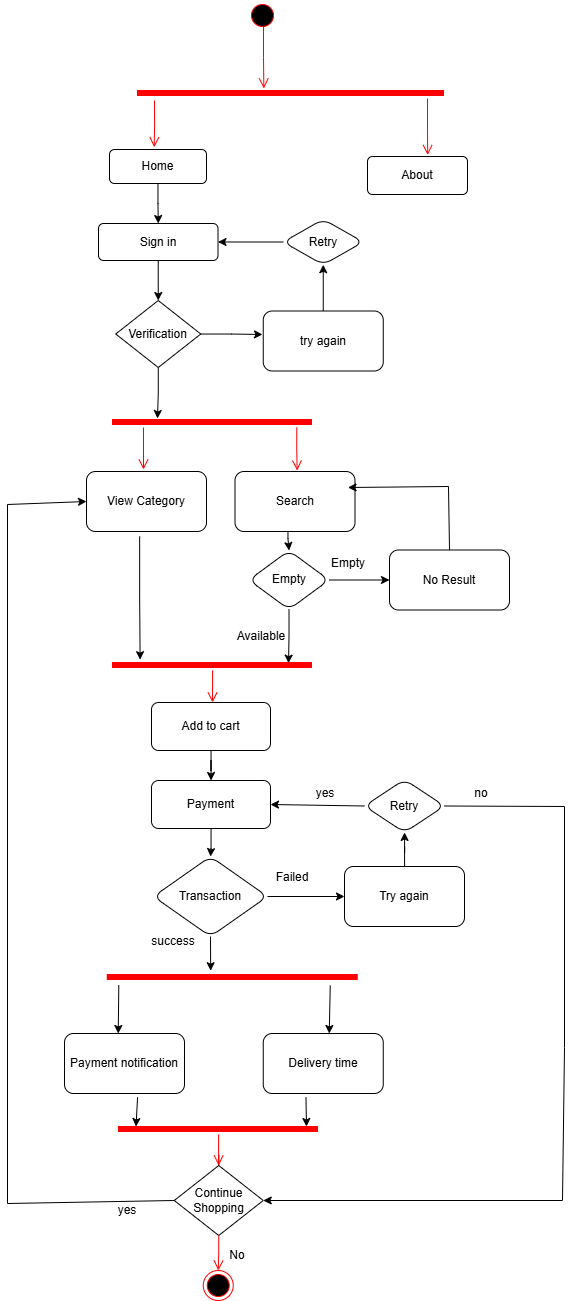

The diagram above was exported from draw.io. Its source (the exported page's mxGraphModel, read from the mxfile embedded in the PNG):
<mxGraphModel dx="2042" dy="998" grid="0" gridSize="10" guides="1" tooltips="1" connect="1" arrows="1" fold="1" page="1" pageScale="1" pageWidth="850" pageHeight="1100" math="0" shadow="0">
  <root>
    <mxCell id="0" />
    <mxCell id="1" parent="0" />
    <mxCell id="4uOrvl4jpIXA-fpjVxcU-1" parent="1" style="ellipse;html=1;shape=startState;fillColor=#000000;strokeColor=#ff0000;" value="" vertex="1">
      <mxGeometry height="30" width="30" x="254" y="154" as="geometry" />
    </mxCell>
    <mxCell id="4uOrvl4jpIXA-fpjVxcU-2" edge="1" parent="1" style="edgeStyle=orthogonalEdgeStyle;html=1;verticalAlign=bottom;endArrow=open;endSize=8;strokeColor=#ff0000;rounded=0;entryX=0.403;entryY=0.407;entryDx=0;entryDy=0;entryPerimeter=0;" value="">
      <mxGeometry relative="1" as="geometry">
        <Array as="points">
          <mxPoint x="269.99" y="180" />
          <mxPoint x="269.99" y="211" />
          <mxPoint x="269.99" y="211" />
        </Array>
        <mxPoint x="271.99" y="180" as="sourcePoint" />
        <mxPoint x="270.361" y="242.00000000000006" as="targetPoint" />
      </mxGeometry>
    </mxCell>
    <mxCell id="4uOrvl4jpIXA-fpjVxcU-11" edge="1" parent="1" source="4uOrvl4jpIXA-fpjVxcU-3" style="edgeStyle=orthogonalEdgeStyle;rounded=0;orthogonalLoop=1;jettySize=auto;html=1;" target="4uOrvl4jpIXA-fpjVxcU-10" value="">
      <mxGeometry relative="1" as="geometry" />
    </mxCell>
    <mxCell id="4uOrvl4jpIXA-fpjVxcU-3" parent="1" style="html=1;align=center;verticalAlign=middle;rounded=1;absoluteArcSize=1;arcSize=10;dashed=0;whiteSpace=wrap;" value="Home" vertex="1">
      <mxGeometry height="34" width="97" x="116" y="303" as="geometry" />
    </mxCell>
    <mxCell id="4uOrvl4jpIXA-fpjVxcU-4" parent="1" style="shape=line;html=1;strokeWidth=6;strokeColor=#ff0000;" value="" vertex="1">
      <mxGeometry height="10" width="307" x="144" y="242" as="geometry" />
    </mxCell>
    <mxCell id="4uOrvl4jpIXA-fpjVxcU-5" edge="1" parent="1" style="edgeStyle=orthogonalEdgeStyle;html=1;verticalAlign=bottom;endArrow=open;endSize=8;strokeColor=#ff0000;rounded=0;entryX=0.461;entryY=-0.066;entryDx=0;entryDy=0;entryPerimeter=0;" target="4uOrvl4jpIXA-fpjVxcU-3" value="">
      <mxGeometry relative="1" as="geometry">
        <mxPoint x="161" y="254" as="sourcePoint" />
        <mxPoint x="160" y="303" as="targetPoint" />
      </mxGeometry>
    </mxCell>
    <mxCell id="4uOrvl4jpIXA-fpjVxcU-6" edge="1" parent="1" style="edgeStyle=orthogonalEdgeStyle;html=1;verticalAlign=bottom;endArrow=open;endSize=8;strokeColor=#ff0000;rounded=0;entryX=0.602;entryY=-0.039;entryDx=0;entryDy=0;entryPerimeter=0;" target="4uOrvl4jpIXA-fpjVxcU-7" value="">
      <mxGeometry relative="1" as="geometry">
        <Array as="points" />
        <mxPoint x="434" y="252" as="sourcePoint" />
        <mxPoint x="434" y="322" as="targetPoint" />
      </mxGeometry>
    </mxCell>
    <mxCell id="4uOrvl4jpIXA-fpjVxcU-7" parent="1" style="html=1;align=center;verticalAlign=middle;rounded=1;absoluteArcSize=1;arcSize=10;dashed=0;whiteSpace=wrap;" value="About" vertex="1">
      <mxGeometry height="38" width="100" x="374" y="310" as="geometry" />
    </mxCell>
    <mxCell id="4uOrvl4jpIXA-fpjVxcU-14" edge="1" parent="1" source="4uOrvl4jpIXA-fpjVxcU-9" style="edgeStyle=orthogonalEdgeStyle;rounded=0;orthogonalLoop=1;jettySize=auto;html=1;" value="">
      <mxGeometry relative="1" as="geometry">
        <mxPoint x="269" y="488" as="targetPoint" />
      </mxGeometry>
    </mxCell>
    <mxCell id="4uOrvl4jpIXA-fpjVxcU-21" edge="1" parent="1" source="4uOrvl4jpIXA-fpjVxcU-9" style="edgeStyle=orthogonalEdgeStyle;rounded=0;orthogonalLoop=1;jettySize=auto;html=1;" value="">
      <mxGeometry relative="1" as="geometry">
        <mxPoint x="164" y="572" as="targetPoint" />
      </mxGeometry>
    </mxCell>
    <mxCell id="4uOrvl4jpIXA-fpjVxcU-9" parent="1" style="rhombus;whiteSpace=wrap;html=1;" value="Verification" vertex="1">
      <mxGeometry height="67" width="85" x="122.25" y="454" as="geometry" />
    </mxCell>
    <mxCell id="4uOrvl4jpIXA-fpjVxcU-10" parent="1" style="whiteSpace=wrap;html=1;rounded=1;absoluteArcSize=1;arcSize=10;dashed=0;" value="Sign in" vertex="1">
      <mxGeometry height="37" width="119.5" x="105" y="377" as="geometry" />
    </mxCell>
    <mxCell id="4uOrvl4jpIXA-fpjVxcU-12" edge="1" parent="1" source="4uOrvl4jpIXA-fpjVxcU-10" style="endArrow=classic;html=1;rounded=0;entryX=0.5;entryY=0;entryDx=0;entryDy=0;exitX=0.5;exitY=1;exitDx=0;exitDy=0;" target="4uOrvl4jpIXA-fpjVxcU-9" value="">
      <mxGeometry height="50" relative="1" width="50" as="geometry">
        <mxPoint x="50.25" y="495" as="sourcePoint" />
        <mxPoint x="100.25" y="445" as="targetPoint" />
      </mxGeometry>
    </mxCell>
    <mxCell id="4uOrvl4jpIXA-fpjVxcU-16" edge="1" parent="1" source="4uOrvl4jpIXA-fpjVxcU-13" style="edgeStyle=orthogonalEdgeStyle;rounded=0;orthogonalLoop=1;jettySize=auto;html=1;" target="4uOrvl4jpIXA-fpjVxcU-15" value="">
      <mxGeometry relative="1" as="geometry" />
    </mxCell>
    <mxCell id="4uOrvl4jpIXA-fpjVxcU-13" parent="1" style="rounded=1;whiteSpace=wrap;html=1;" value="try again" vertex="1">
      <mxGeometry height="60" width="120" x="269.75" y="464.5" as="geometry" />
    </mxCell>
    <mxCell id="4uOrvl4jpIXA-fpjVxcU-15" parent="1" style="rhombus;whiteSpace=wrap;html=1;rounded=1;" value="Retry" vertex="1">
      <mxGeometry height="45.5" width="80" x="289.75" y="372.75" as="geometry" />
    </mxCell>
    <mxCell id="4uOrvl4jpIXA-fpjVxcU-17" edge="1" parent="1" source="4uOrvl4jpIXA-fpjVxcU-15" style="endArrow=classic;html=1;rounded=0;entryX=1;entryY=0.5;entryDx=0;entryDy=0;exitX=0;exitY=0.5;exitDx=0;exitDy=0;" target="4uOrvl4jpIXA-fpjVxcU-10" value="">
      <mxGeometry height="50" relative="1" width="50" as="geometry">
        <mxPoint x="241.25" y="404" as="sourcePoint" />
        <mxPoint x="291.25" y="354" as="targetPoint" />
      </mxGeometry>
    </mxCell>
    <mxCell id="4uOrvl4jpIXA-fpjVxcU-22" parent="1" style="shape=line;html=1;strokeWidth=6;strokeColor=#ff0000;" value="" vertex="1">
      <mxGeometry height="10" width="200" x="119" y="571" as="geometry" />
    </mxCell>
    <mxCell id="4uOrvl4jpIXA-fpjVxcU-23" edge="1" parent="1" style="edgeStyle=orthogonalEdgeStyle;html=1;verticalAlign=bottom;endArrow=open;endSize=8;strokeColor=#ff0000;rounded=0;" value="">
      <mxGeometry relative="1" as="geometry">
        <mxPoint x="150" y="581" as="sourcePoint" />
        <mxPoint x="150" y="623" as="targetPoint" />
      </mxGeometry>
    </mxCell>
    <mxCell id="4uOrvl4jpIXA-fpjVxcU-24" edge="1" parent="1" style="edgeStyle=orthogonalEdgeStyle;html=1;verticalAlign=bottom;endArrow=open;endSize=8;strokeColor=#ff0000;rounded=0;entryX=0.518;entryY=-0.016;entryDx=0;entryDy=0;entryPerimeter=0;" target="4uOrvl4jpIXA-fpjVxcU-26" value="">
      <mxGeometry relative="1" as="geometry">
        <mxPoint x="303.26" y="581" as="sourcePoint" />
        <mxPoint x="303.26" y="651" as="targetPoint" />
      </mxGeometry>
    </mxCell>
    <mxCell id="4uOrvl4jpIXA-fpjVxcU-25" parent="1" style="rounded=1;whiteSpace=wrap;html=1;" value="View Category&lt;span style=&quot;color: rgba(0, 0, 0, 0); font-family: monospace; font-size: 0px; text-align: start; text-wrap-mode: nowrap;&quot;&gt;%3CmxGraphModel%3E%3Croot%3E%3CmxCell%20id%3D%220%22%2F%3E%3CmxCell%20id%3D%221%22%20parent%3D%220%22%2F%3E%3CmxCell%20id%3D%222%22%20edge%3D%221%22%20parent%3D%221%22%20style%3D%22edgeStyle%3DorthogonalEdgeStyle%3Bhtml%3D1%3BverticalAlign%3Dbottom%3BendArrow%3Dopen%3BendSize%3D8%3BstrokeColor%3D%23ff0000%3Brounded%3D0%3B%22%20value%3D%22%22%3E%3CmxGeometry%20relative%3D%221%22%20as%3D%22geometry%22%3E%3CmxPoint%20x%3D%22147%22%20y%3D%22627%22%20as%3D%22sourcePoint%22%2F%3E%3CmxPoint%20x%3D%22147%22%20y%3D%22697%22%20as%3D%22targetPoint%22%2F%3E%3C%2FmxGeometry%3E%3C%2FmxCell%3E%3C%2Froot%3E%3C%2FmxGraphModel%3E&lt;/span&gt;" vertex="1">
      <mxGeometry height="60" width="120" x="93" y="625" as="geometry" />
    </mxCell>
    <mxCell id="4uOrvl4jpIXA-fpjVxcU-28" edge="1" parent="1" style="edgeStyle=orthogonalEdgeStyle;rounded=0;orthogonalLoop=1;jettySize=auto;html=1;" target="4uOrvl4jpIXA-fpjVxcU-27" value="">
      <mxGeometry relative="1" as="geometry">
        <mxPoint x="294.48275862068976" y="671" as="sourcePoint" />
      </mxGeometry>
    </mxCell>
    <mxCell id="4uOrvl4jpIXA-fpjVxcU-26" parent="1" style="rounded=1;whiteSpace=wrap;html=1;" value="Search" vertex="1">
      <mxGeometry height="60" width="120" x="241.5" y="625" as="geometry" />
    </mxCell>
    <mxCell id="4uOrvl4jpIXA-fpjVxcU-30" edge="1" parent="1" source="4uOrvl4jpIXA-fpjVxcU-27" style="edgeStyle=orthogonalEdgeStyle;rounded=0;orthogonalLoop=1;jettySize=auto;html=1;" target="4uOrvl4jpIXA-fpjVxcU-29" value="">
      <mxGeometry relative="1" as="geometry" />
    </mxCell>
    <mxCell id="4uOrvl4jpIXA-fpjVxcU-27" parent="1" style="rhombus;whiteSpace=wrap;html=1;rounded=1;" value="Empty" vertex="1">
      <mxGeometry height="59" width="80" x="255.5" y="704" as="geometry" />
    </mxCell>
    <mxCell id="4uOrvl4jpIXA-fpjVxcU-29" parent="1" style="whiteSpace=wrap;html=1;rounded=1;" value="No Result" vertex="1">
      <mxGeometry height="60" width="120" x="396" y="703.5" as="geometry" />
    </mxCell>
    <mxCell id="4uOrvl4jpIXA-fpjVxcU-31" edge="1" parent="1" source="4uOrvl4jpIXA-fpjVxcU-29" style="endArrow=classic;html=1;rounded=0;entryX=1;entryY=0.5;entryDx=0;entryDy=0;exitX=0.5;exitY=0;exitDx=0;exitDy=0;" value="">
      <mxGeometry height="50" relative="1" width="50" as="geometry">
        <Array as="points">
          <mxPoint x="455" y="640" />
        </Array>
        <mxPoint x="406" y="719" as="sourcePoint" />
        <mxPoint x="354.5" y="641" as="targetPoint" />
      </mxGeometry>
    </mxCell>
    <mxCell id="4uOrvl4jpIXA-fpjVxcU-32" parent="1" style="shape=line;html=1;strokeWidth=6;strokeColor=#ff0000;" value="" vertex="1">
      <mxGeometry height="10" width="200" x="119" y="814" as="geometry" />
    </mxCell>
    <mxCell id="4uOrvl4jpIXA-fpjVxcU-33" edge="1" parent="1" source="4uOrvl4jpIXA-fpjVxcU-32" style="edgeStyle=orthogonalEdgeStyle;html=1;verticalAlign=bottom;endArrow=open;endSize=8;strokeColor=#ff0000;rounded=0;entryX=0.513;entryY=0;entryDx=0;entryDy=0;entryPerimeter=0;" target="4uOrvl4jpIXA-fpjVxcU-38" value="">
      <mxGeometry relative="1" as="geometry">
        <mxPoint x="226" y="895" as="targetPoint" />
      </mxGeometry>
    </mxCell>
    <mxCell id="4uOrvl4jpIXA-fpjVxcU-34" edge="1" parent="1" source="4uOrvl4jpIXA-fpjVxcU-27" style="edgeStyle=orthogonalEdgeStyle;rounded=0;orthogonalLoop=1;jettySize=auto;html=1;entryX=0.88;entryY=0.267;entryDx=0;entryDy=0;entryPerimeter=0;exitX=0.5;exitY=1;exitDx=0;exitDy=0;" target="4uOrvl4jpIXA-fpjVxcU-32" value="">
      <mxGeometry relative="1" as="geometry">
        <mxPoint x="295.16" y="779" as="sourcePoint" />
        <mxPoint x="295.16" y="849" as="targetPoint" />
      </mxGeometry>
    </mxCell>
    <mxCell id="4uOrvl4jpIXA-fpjVxcU-35" edge="1" parent="1" source="4uOrvl4jpIXA-fpjVxcU-25" style="edgeStyle=orthogonalEdgeStyle;rounded=0;orthogonalLoop=1;jettySize=auto;html=1;entryX=0.138;entryY=-0.085;entryDx=0;entryDy=0;entryPerimeter=0;exitX=0.443;exitY=1.082;exitDx=0;exitDy=0;exitPerimeter=0;" target="4uOrvl4jpIXA-fpjVxcU-32" value="">
      <mxGeometry relative="1" as="geometry">
        <mxPoint x="145.66" y="675" as="sourcePoint" />
        <mxPoint x="145.66" y="745" as="targetPoint" />
      </mxGeometry>
    </mxCell>
    <mxCell id="4uOrvl4jpIXA-fpjVxcU-40" edge="1" parent="1" source="4uOrvl4jpIXA-fpjVxcU-38" style="edgeStyle=orthogonalEdgeStyle;rounded=0;orthogonalLoop=1;jettySize=auto;html=1;" target="4uOrvl4jpIXA-fpjVxcU-39" value="">
      <mxGeometry relative="1" as="geometry" />
    </mxCell>
    <mxCell id="4uOrvl4jpIXA-fpjVxcU-38" parent="1" style="rounded=1;whiteSpace=wrap;html=1;" value="Add to cart" vertex="1">
      <mxGeometry height="48" width="119" x="158" y="856" as="geometry" />
    </mxCell>
    <mxCell id="4uOrvl4jpIXA-fpjVxcU-42" edge="1" parent="1" source="4uOrvl4jpIXA-fpjVxcU-39" style="edgeStyle=orthogonalEdgeStyle;rounded=0;orthogonalLoop=1;jettySize=auto;html=1;" target="4uOrvl4jpIXA-fpjVxcU-41" value="">
      <mxGeometry relative="1" as="geometry" />
    </mxCell>
    <mxCell id="4uOrvl4jpIXA-fpjVxcU-39" parent="1" style="rounded=1;whiteSpace=wrap;html=1;" value="Payment" vertex="1">
      <mxGeometry height="48" width="119" x="158" y="934" as="geometry" />
    </mxCell>
    <mxCell id="4uOrvl4jpIXA-fpjVxcU-44" edge="1" parent="1" source="4uOrvl4jpIXA-fpjVxcU-41" style="edgeStyle=orthogonalEdgeStyle;rounded=0;orthogonalLoop=1;jettySize=auto;html=1;" target="4uOrvl4jpIXA-fpjVxcU-43" value="">
      <mxGeometry relative="1" as="geometry" />
    </mxCell>
    <mxCell id="4uOrvl4jpIXA-fpjVxcU-41" parent="1" style="rhombus;whiteSpace=wrap;html=1;rounded=1;" value="Transaction" vertex="1">
      <mxGeometry height="80" width="114" x="160" y="1010" as="geometry" />
    </mxCell>
    <mxCell id="4uOrvl4jpIXA-fpjVxcU-46" edge="1" parent="1" source="4uOrvl4jpIXA-fpjVxcU-43" style="edgeStyle=orthogonalEdgeStyle;rounded=0;orthogonalLoop=1;jettySize=auto;html=1;" target="4uOrvl4jpIXA-fpjVxcU-45" value="">
      <mxGeometry relative="1" as="geometry" />
    </mxCell>
    <mxCell id="4uOrvl4jpIXA-fpjVxcU-43" parent="1" style="whiteSpace=wrap;html=1;rounded=1;" value="Try again" vertex="1">
      <mxGeometry height="60" width="120" x="351" y="1020" as="geometry" />
    </mxCell>
    <mxCell id="4uOrvl4jpIXA-fpjVxcU-45" parent="1" style="rhombus;whiteSpace=wrap;html=1;rounded=1;" value="Retry" vertex="1">
      <mxGeometry height="53" width="80" x="371" y="933" as="geometry" />
    </mxCell>
    <mxCell id="4uOrvl4jpIXA-fpjVxcU-47" edge="1" parent="1" source="4uOrvl4jpIXA-fpjVxcU-45" style="endArrow=classic;html=1;rounded=0;entryX=1;entryY=0.5;entryDx=0;entryDy=0;exitX=0;exitY=0.5;exitDx=0;exitDy=0;" target="4uOrvl4jpIXA-fpjVxcU-39" value="">
      <mxGeometry height="50" relative="1" width="50" as="geometry">
        <mxPoint x="268" y="931" as="sourcePoint" />
        <mxPoint x="318" y="881" as="targetPoint" />
      </mxGeometry>
    </mxCell>
    <mxCell id="4uOrvl4jpIXA-fpjVxcU-48" parent="1" style="shape=line;html=1;strokeWidth=6;strokeColor=#ff0000;" value="" vertex="1">
      <mxGeometry height="10" width="251" x="113.75" y="1126" as="geometry" />
    </mxCell>
    <mxCell id="4uOrvl4jpIXA-fpjVxcU-49" edge="1" parent="1" source="4uOrvl4jpIXA-fpjVxcU-41" style="endArrow=classic;html=1;rounded=0;entryX=0.412;entryY=-0.178;entryDx=0;entryDy=0;entryPerimeter=0;exitX=0.5;exitY=1;exitDx=0;exitDy=0;" target="4uOrvl4jpIXA-fpjVxcU-48" value="">
      <mxGeometry height="50" relative="1" width="50" as="geometry">
        <mxPoint x="99" y="1124" as="sourcePoint" />
        <mxPoint x="149" y="1074" as="targetPoint" />
      </mxGeometry>
    </mxCell>
    <mxCell id="4uOrvl4jpIXA-fpjVxcU-50" parent="1" style="rounded=1;whiteSpace=wrap;html=1;" value="Payment notification" vertex="1">
      <mxGeometry height="60" width="120" x="71" y="1187" as="geometry" />
    </mxCell>
    <mxCell id="4uOrvl4jpIXA-fpjVxcU-51" parent="1" style="rounded=1;whiteSpace=wrap;html=1;" value="Delivery time" vertex="1">
      <mxGeometry height="60" width="120" x="269.75" y="1187" as="geometry" />
    </mxCell>
    <mxCell id="4uOrvl4jpIXA-fpjVxcU-52" edge="1" parent="1" source="4uOrvl4jpIXA-fpjVxcU-48" style="endArrow=classic;html=1;rounded=0;entryX=0.5;entryY=0;entryDx=0;entryDy=0;exitX=0.046;exitY=1.267;exitDx=0;exitDy=0;exitPerimeter=0;" value="">
      <mxGeometry height="50" relative="1" width="50" as="geometry">
        <mxPoint x="29.75" y="1190" as="sourcePoint" />
        <mxPoint x="124.74999999999977" y="1187" as="targetPoint" />
      </mxGeometry>
    </mxCell>
    <mxCell id="4uOrvl4jpIXA-fpjVxcU-53" edge="1" parent="1" style="endArrow=classic;html=1;rounded=0;entryX=0.5;entryY=0;entryDx=0;entryDy=0;exitX=0.046;exitY=1.267;exitDx=0;exitDy=0;exitPerimeter=0;" value="">
      <mxGeometry height="50" relative="1" width="50" as="geometry">
        <mxPoint x="336.75" y="1139" as="sourcePoint" />
        <mxPoint x="335.75" y="1187" as="targetPoint" />
      </mxGeometry>
    </mxCell>
    <mxCell id="4uOrvl4jpIXA-fpjVxcU-55" parent="1" style="shape=line;html=1;strokeWidth=6;strokeColor=#ff0000;" value="" vertex="1">
      <mxGeometry height="10" width="200" x="125" y="1278" as="geometry" />
    </mxCell>
    <mxCell id="4uOrvl4jpIXA-fpjVxcU-56" edge="1" parent="1" source="4uOrvl4jpIXA-fpjVxcU-59" style="edgeStyle=orthogonalEdgeStyle;html=1;verticalAlign=bottom;endArrow=open;endSize=8;strokeColor=#ff0000;rounded=0;" value="">
      <mxGeometry relative="1" as="geometry">
        <mxPoint x="225" y="1338" as="targetPoint" />
      </mxGeometry>
    </mxCell>
    <mxCell id="4uOrvl4jpIXA-fpjVxcU-57" edge="1" parent="1" source="4uOrvl4jpIXA-fpjVxcU-50" style="endArrow=classic;html=1;rounded=0;entryX=0.5;entryY=0;entryDx=0;entryDy=0;exitX=0.609;exitY=1.062;exitDx=0;exitDy=0;exitPerimeter=0;" value="">
      <mxGeometry height="50" relative="1" width="50" as="geometry">
        <mxPoint x="143.5" y="1232" as="sourcePoint" />
        <mxPoint x="142.5" y="1280" as="targetPoint" />
      </mxGeometry>
    </mxCell>
    <mxCell id="4uOrvl4jpIXA-fpjVxcU-58" edge="1" parent="1" source="4uOrvl4jpIXA-fpjVxcU-51" style="endArrow=classic;html=1;rounded=0;entryX=0.5;entryY=0;entryDx=0;entryDy=0;exitX=0.356;exitY=1.062;exitDx=0;exitDy=0;exitPerimeter=0;" value="">
      <mxGeometry height="50" relative="1" width="50" as="geometry">
        <mxPoint x="314" y="1232" as="sourcePoint" />
        <mxPoint x="313" y="1280" as="targetPoint" />
      </mxGeometry>
    </mxCell>
    <mxCell id="4uOrvl4jpIXA-fpjVxcU-60" edge="1" parent="1" source="4uOrvl4jpIXA-fpjVxcU-59" style="endArrow=classic;html=1;rounded=0;entryX=0;entryY=0.5;entryDx=0;entryDy=0;exitX=0;exitY=0.5;exitDx=0;exitDy=0;" target="4uOrvl4jpIXA-fpjVxcU-25" value="">
      <mxGeometry height="50" relative="1" width="50" as="geometry">
        <Array as="points">
          <mxPoint x="14" y="1357" />
          <mxPoint x="14" y="658" />
        </Array>
        <mxPoint x="83" y="1550" as="sourcePoint" />
        <mxPoint x="26" y="664" as="targetPoint" />
      </mxGeometry>
    </mxCell>
    <mxCell id="4uOrvl4jpIXA-fpjVxcU-63" edge="1" parent="1" source="4uOrvl4jpIXA-fpjVxcU-45" style="endArrow=classic;html=1;rounded=0;exitX=1;exitY=0.5;exitDx=0;exitDy=0;entryX=1;entryY=0.5;entryDx=0;entryDy=0;" target="4uOrvl4jpIXA-fpjVxcU-59" value="">
      <mxGeometry height="50" relative="1" width="50" as="geometry">
        <Array as="points">
          <mxPoint x="571" y="960" />
          <mxPoint x="571" y="1201" />
          <mxPoint x="569" y="1354" />
        </Array>
        <mxPoint x="491" y="921" as="sourcePoint" />
        <mxPoint x="567" y="1441" as="targetPoint" />
      </mxGeometry>
    </mxCell>
    <mxCell id="4uOrvl4jpIXA-fpjVxcU-64" parent="1" style="text;html=1;whiteSpace=wrap;strokeColor=none;fillColor=none;align=center;verticalAlign=middle;rounded=0;" value="No" vertex="1">
      <mxGeometry height="30" width="60" x="214" y="1394" as="geometry" />
    </mxCell>
    <mxCell id="4uOrvl4jpIXA-fpjVxcU-65" parent="1" style="text;html=1;whiteSpace=wrap;strokeColor=none;fillColor=none;align=center;verticalAlign=middle;rounded=0;" value="yes" vertex="1">
      <mxGeometry height="30" width="60" x="104" y="1349" as="geometry" />
    </mxCell>
    <mxCell id="4uOrvl4jpIXA-fpjVxcU-66" parent="1" style="text;html=1;whiteSpace=wrap;strokeColor=none;fillColor=none;align=center;verticalAlign=middle;rounded=0;" value="Failed" vertex="1">
      <mxGeometry height="30" width="60" x="269" y="1016" as="geometry" />
    </mxCell>
    <mxCell id="4uOrvl4jpIXA-fpjVxcU-67" parent="1" style="text;html=1;whiteSpace=wrap;strokeColor=none;fillColor=none;align=center;verticalAlign=middle;rounded=0;" value="success" vertex="1">
      <mxGeometry height="30" width="60" x="149.75" y="1080" as="geometry" />
    </mxCell>
    <mxCell id="4uOrvl4jpIXA-fpjVxcU-70" parent="1" style="text;html=1;whiteSpace=wrap;strokeColor=none;fillColor=none;align=center;verticalAlign=middle;rounded=0;" value="Empty" vertex="1">
      <mxGeometry height="30" width="60" x="325" y="702" as="geometry" />
    </mxCell>
    <mxCell id="4uOrvl4jpIXA-fpjVxcU-71" parent="1" style="text;html=1;whiteSpace=wrap;strokeColor=none;fillColor=none;align=center;verticalAlign=middle;rounded=0;" value="Available" vertex="1">
      <mxGeometry height="30" width="60" x="238" y="775" as="geometry" />
    </mxCell>
    <mxCell id="4uOrvl4jpIXA-fpjVxcU-72" parent="1" style="text;html=1;whiteSpace=wrap;strokeColor=none;fillColor=none;align=center;verticalAlign=middle;rounded=0;" value="yes" vertex="1">
      <mxGeometry height="30" width="60" x="302" y="932" as="geometry" />
    </mxCell>
    <mxCell id="4uOrvl4jpIXA-fpjVxcU-73" parent="1" style="text;html=1;whiteSpace=wrap;strokeColor=none;fillColor=none;align=center;verticalAlign=middle;rounded=0;" value="no" vertex="1">
      <mxGeometry height="30" width="60" x="458" y="932" as="geometry" />
    </mxCell>
    <mxCell id="4uOrvl4jpIXA-fpjVxcU-77" edge="1" parent="1" source="4uOrvl4jpIXA-fpjVxcU-55" style="edgeStyle=orthogonalEdgeStyle;html=1;verticalAlign=bottom;endArrow=open;endSize=8;strokeColor=#ff0000;rounded=0;" target="4uOrvl4jpIXA-fpjVxcU-59" value="">
      <mxGeometry relative="1" as="geometry">
        <mxPoint x="225" y="1288" as="sourcePoint" />
        <mxPoint x="225" y="1338" as="targetPoint" />
      </mxGeometry>
    </mxCell>
    <mxCell id="4uOrvl4jpIXA-fpjVxcU-59" parent="1" style="rhombus;whiteSpace=wrap;html=1;" value="Continue Shopping" vertex="1">
      <mxGeometry height="70" width="89" x="180.75" y="1319" as="geometry" />
    </mxCell>
    <mxCell id="4uOrvl4jpIXA-fpjVxcU-78" edge="1" parent="1" style="edgeStyle=orthogonalEdgeStyle;html=1;verticalAlign=bottom;endArrow=open;endSize=8;strokeColor=#ff0000;rounded=0;" target="4uOrvl4jpIXA-fpjVxcU-61" value="">
      <mxGeometry relative="1" as="geometry">
        <mxPoint x="225.26" y="1389" as="sourcePoint" />
        <mxPoint x="225.26" y="1439" as="targetPoint" />
      </mxGeometry>
    </mxCell>
    <mxCell id="4uOrvl4jpIXA-fpjVxcU-61" parent="1" style="ellipse;html=1;shape=endState;fillColor=#000000;strokeColor=#ff0000;" value="" vertex="1">
      <mxGeometry height="30" width="30" x="209.75" y="1424" as="geometry" />
    </mxCell>
  </root>
</mxGraphModel>